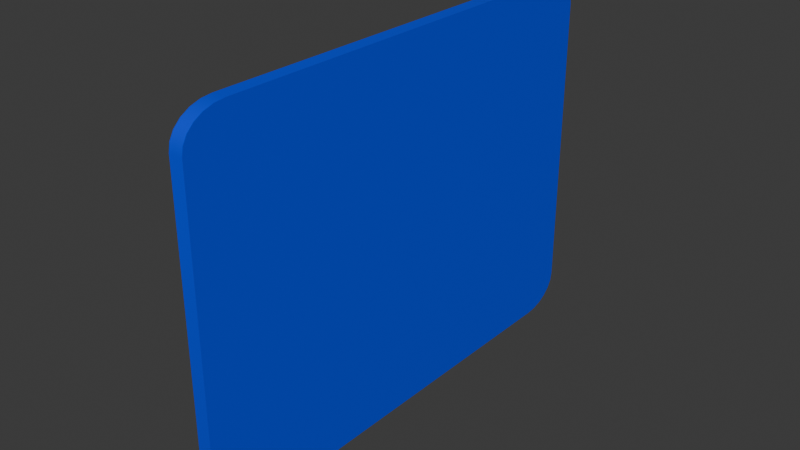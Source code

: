 # Source: Flecha.blend  (saved by Blender 4.2.67; exported with 4.5.12 LTS)
import bpy
from mathutils import Matrix  # noqa: F401  (used for matrix-valued properties, if any)

bpy.ops.wm.read_factory_settings(use_empty=True)
scene = bpy.context.scene
scene.name = 'Scene'

# ---- collections
col_collection = bpy.data.collections.new('Collection'); scene.collection.children.link(col_collection)

# ---- materials (node trees are filled in below, after node groups)
mat_flecha = bpy.data.materials.new('Flecha')
mat_cartel = bpy.data.materials.new('Cartel')

# ---- node groups
ng_smooth_by_angle = bpy.data.node_groups.new('Smooth by Angle', 'GeometryNodeTree')
_s = ng_smooth_by_angle.interface.new_socket(name='Mesh', in_out='OUTPUT', socket_type='NodeSocketGeometry')
_s = ng_smooth_by_angle.interface.new_socket(name='Mesh', in_out='INPUT', socket_type='NodeSocketGeometry')
_s = ng_smooth_by_angle.interface.new_socket(name='Angle', in_out='INPUT', socket_type='NodeSocketFloat')
_s.subtype = 'ANGLE'
_s.default_value = 0.5236
_s.min_value = 0.0
_s.max_value = 3.142
_s.description = 'Maximum face angle for smooth edges'
_s = ng_smooth_by_angle.interface.new_socket(name='Ignore Sharpness', in_out='INPUT', socket_type='NodeSocketBool')
_s.force_non_field = True
ng_smooth_by_angle.description = 'Set the sharpness of mesh edges based on the angle between the neighboring faces'
ng_smooth_by_angle.is_modifier = True
_N = ng_smooth_by_angle.nodes; _L = ng_smooth_by_angle.links
n0 = _N.new('GeometryNodeSetShadeSmooth'); n0.name = 'Set Shade Smooth'; n0.location = (120, -80)
n0.domain = 'EDGE'
n1 = _N.new('GeometryNodeSetShadeSmooth'); n1.name = 'Set Shade Smooth.001'; n1.location = (300, -80)
n2 = _N.new('NodeGroupOutput'); n2.name = 'Group Output'; n2.location = (480, -80)
n3 = _N.new('GeometryNodeInputMeshEdgeAngle'); n3.name = 'Edge Angle'; n3.location = (-440, -240)
n4 = _N.new('NodeGroupInput'); n4.name = 'Group Input'; n4.location = (-80, -80)
n5 = _N.new('GeometryNodeInputEdgeSmooth'); n5.name = 'Is Edge Smooth'; n5.location = (-260, -120)
n6 = _N.new('GeometryNodeInputShadeSmooth'); n6.name = 'Is Shade Smooth'; n6.location = (-440, -397)
n7 = _N.new('FunctionNodeCompare'); n7.name = 'Compare'; n7.location = (-260, -260)
n7.operation = 'LESS_EQUAL'
n7.inputs[6].default_value = (0.0, 0.0, 0.0, 0.0)
n7.inputs[7].default_value = (0.0, 0.0, 0.0, 0.0)
n8 = _N.new('FunctionNodeBooleanMath'); n8.name = 'Boolean Math.001'; n8.location = (-80, -260)
n9 = _N.new('NodeGroupInput'); n9.name = 'Group Input.001'; n9.location = (-440, -329)
n10 = _N.new('NodeGroupInput'); n10.name = 'Group Input.002'; n10.location = (-259, -189)
n11 = _N.new('FunctionNodeBooleanMath'); n11.name = 'Boolean Math'; n11.location = (-80, -149)
n11.operation = 'OR'
n12 = _N.new('FunctionNodeBooleanMath'); n12.name = 'Boolean Math.002'; n12.location = (-260, -380)
n12.operation = 'OR'
n13 = _N.new('NodeGroupInput'); n13.name = 'Group Input.003'; n13.location = (-440, -460)
_L.new(n3.outputs[0], n7.inputs[0])
_L.new(n1.outputs[0], n2.inputs[0])
_L.new(n9.outputs[1], n7.inputs[1])
_L.new(n7.outputs[0], n8.inputs[0])
_L.new(n4.outputs[0], n0.inputs[0])
_L.new(n0.outputs[0], n1.inputs[0])
_L.new(n8.outputs[0], n0.inputs[2])
_L.new(n10.outputs[2], n11.inputs[1])
_L.new(n5.outputs[0], n11.inputs[0])
_L.new(n11.outputs[0], n0.inputs[1])
_L.new(n13.outputs[2], n12.inputs[1])
_L.new(n6.outputs[0], n12.inputs[0])
_L.new(n12.outputs[0], n8.inputs[1])
n2.is_active_output = True

# ---- material node trees
mat_flecha.use_nodes = True; mat_flecha.node_tree.nodes.clear()
_N = mat_flecha.node_tree.nodes; _L = mat_flecha.node_tree.links
n0 = _N.new('ShaderNodeBsdfPrincipled'); n0.name = 'Principled BSDF'; n0.location = (10, 300)
n0.inputs[0].default_value = (0.8003, 0.0, 0.1986, 1.0)
n1 = _N.new('ShaderNodeOutputMaterial'); n1.name = 'Material Output'; n1.location = (300, 300)
_L.new(n0.outputs[0], n1.inputs[0])
n1.is_active_output = True
mat_cartel.use_nodes = True; mat_cartel.node_tree.nodes.clear()
_N = mat_cartel.node_tree.nodes; _L = mat_cartel.node_tree.links
n0 = _N.new('ShaderNodeBsdfPrincipled'); n0.name = 'Principled BSDF'; n0.location = (10, 300)
n0.inputs[0].default_value = (0.0, 0.05548, 0.8002, 1.0)
n1 = _N.new('ShaderNodeOutputMaterial'); n1.name = 'Material Output'; n1.location = (300, 300)
_L.new(n0.outputs[0], n1.inputs[0])
n1.is_active_output = True

# ---- world
world_world = bpy.data.worlds.new('World'); scene.world = world_world
world_world.use_nodes = True; world_world.node_tree.nodes.clear()
_N = world_world.node_tree.nodes; _L = world_world.node_tree.links
n0 = _N.new('ShaderNodeOutputWorld'); n0.name = 'World Output'; n0.location = (300, 300)
n1 = _N.new('ShaderNodeBackground'); n1.name = 'Background'; n1.location = (10, 300)
n1.inputs[0].default_value = (0.05088, 0.05088, 0.05088, 1.0)
_L.new(n1.outputs[0], n0.inputs[0])
n0.is_active_output = True
world_world.color = (0.05088, 0.05088, 0.05088)
world_world.sun_shadow_jitter_overblur = 0.0

# ---- meshes
me_circle = bpy.data.meshes.new('Circle')
me_circle.from_pydata([(0.01708, 0.2771, 0.04138), (-0.01708, 0.2771, 0.04138), (0.01096, 0.2848, 0.04138), (0.003778, 0.2889, 0.04138), (-0.003778, 0.2889, 0.04138), (-0.01096, 0.2848, 0.04138), (-0.01708, 0.2771, 0.0), (0.01708, 0.2771, 0.0), (-0.01096, 0.2848, 0.0), (-0.003778, 0.2889, 0.0), (0.003778, 0.2889, 0.0), (0.01096, 0.2848, 0.0), (-0.2488, -0.1242, 0.04138), (-0.232, -0.1534, 0.04138), (-0.2523, -0.1332, 0.04138), (-0.2523, -0.1413, 0.04138), (-0.2485, -0.1478, 0.04138), (-0.2415, -0.1519, 0.04138), (0.232, -0.1534, 0.04138), (0.2488, -0.1242, 0.04138), (0.2415, -0.1519, 0.04138), (0.2485, -0.1478, 0.04138), (0.2523, -0.1413, 0.04138), (0.2523, -0.1332, 0.04138), (-0.232, -0.1534, 0.0), (-0.2488, -0.1242, 0.0), (-0.2415, -0.1519, 0.0), (-0.2485, -0.1478, 0.0), (-0.2523, -0.1413, 0.0), (-0.2523, -0.1332, 0.0), (0.2488, -0.1242, 0.0), (0.232, -0.1534, 0.0), (0.2523, -0.1332, 0.0), (0.2523, -0.1413, 0.0), (0.2485, -0.1478, 0.0), (0.2415, -0.1519, 0.0), (0.08854, -0.1945, 0.04138), (0.1296, -0.1534, 0.04138), (0.04744, -0.1534, 0.04138), (0.09055, -0.1818, 0.04138), (0.09639, -0.1703, 0.04138), (0.1055, -0.1612, 0.04138), (0.1169, -0.1554, 0.04138), (-0.1296, -0.1534, 0.04138), (-0.08854, -0.1945, 0.04138), (-0.04744, -0.1534, 0.04138), (-0.1169, -0.1554, 0.04138), (-0.1055, -0.1612, 0.04138), (-0.09639, -0.1703, 0.04138), (-0.09055, -0.1818, 0.04138), (0.1296, -0.1534, 0.0), (0.08854, -0.1945, 0.0), (0.04744, -0.1534, 0.0), (0.1169, -0.1554, 0.0), (0.1055, -0.1612, 0.0), (0.09639, -0.1703, 0.0), (0.09055, -0.1818, 0.0), (-0.08854, -0.1945, 0.0), (-0.1296, -0.1534, 0.0), (-0.04744, -0.1534, 0.0), (-0.09055, -0.1818, 0.0), (-0.09639, -0.1703, 0.0), (-0.1055, -0.1612, 0.0), (-0.1169, -0.1554, 0.0), (0.03446, -1.07, 0.04138), (0.08854, -1.016, 0.04138), (0.05117, -1.068, 0.04138), (0.06625, -1.06, 0.04138), (0.07821, -1.048, 0.04138), (0.08589, -1.033, 0.04138), (-0.08854, -1.016, 0.04138), (-0.03446, -1.07, 0.04138), (-0.08589, -1.033, 0.04138), (-0.07821, -1.048, 0.04138), (-0.06625, -1.06, 0.04138), (-0.05117, -1.068, 0.04138), (0.08854, -1.016, 0.0), (0.03446, -1.07, 0.0), (0.08589, -1.033, 0.0), (0.07821, -1.048, 0.0), (0.06625, -1.06, 0.0), (0.05117, -1.068, 0.0), (-0.03446, -1.07, 0.0), (-0.08854, -1.016, 0.0), (-0.05117, -1.068, 0.0), (-0.06625, -1.06, 0.0), (-0.07821, -1.048, 0.0), (-0.08589, -1.033, 0.0)], [], [(70, 44, 57, 83), (7, 50, 52), (80, 76, 78, 79), (12, 1, 6, 25), (0, 19, 30, 7), (36, 65, 76, 51), (18, 37, 50, 31), (43, 13, 24, 58), (0, 7, 11, 2), (2, 11, 10, 3), (3, 10, 9, 4), (4, 9, 8, 5), (5, 8, 6, 1), (64, 71, 82, 77), (12, 25, 29, 14), (14, 29, 28, 15), (15, 28, 27, 16), (16, 27, 26, 17), (17, 26, 24, 13), (18, 31, 35, 20), (20, 35, 34, 21), (21, 34, 33, 22), (22, 33, 32, 23), (23, 32, 30, 19), (36, 39, 38), (39, 40, 38), (40, 41, 38), (41, 42, 38), (42, 37, 38), (43, 46, 45), (46, 47, 45), (47, 48, 45), (48, 49, 45), (49, 44, 45), (50, 53, 52), (53, 54, 52), (54, 55, 52), (55, 56, 52), (56, 51, 52), (57, 60, 59), (60, 61, 59), (61, 62, 59), (62, 63, 59), (63, 58, 59), (36, 51, 56, 39), (39, 56, 55, 40), (40, 55, 54, 41), (41, 54, 53, 42), (42, 53, 50, 37), (43, 58, 63, 46), (46, 63, 62, 47), (47, 62, 61, 48), (48, 61, 60, 49), (49, 60, 57, 44), (0, 1, 38), (64, 77, 81, 66), (66, 81, 80, 67), (67, 80, 79, 68), (68, 79, 78, 69), (69, 78, 76, 65), (70, 83, 87, 72), (72, 87, 86, 73), (73, 86, 85, 74), (74, 85, 84, 75), (75, 84, 82, 71), (74, 70, 72, 73), (64, 74, 75, 71), (68, 64, 66, 67), (36, 38, 45, 44), (65, 36, 68, 69), (64, 44, 70, 74), (68, 36, 44, 64), (1, 12, 43), (12, 14, 13), (43, 12, 13), (14, 15, 16), (16, 17, 14), (17, 13, 14), (4, 5, 2), (5, 1, 0), (2, 3, 4), (19, 0, 37), (0, 2, 5), (22, 23, 20), (23, 19, 20), (20, 21, 22), (37, 18, 19), (18, 20, 19), (38, 37, 0), (43, 45, 1), (1, 45, 38), (58, 24, 25), (24, 26, 25), (26, 27, 28), (28, 29, 26), (29, 25, 26), (25, 6, 58), (6, 8, 7), (58, 6, 59), (8, 9, 10), (10, 11, 8), (11, 7, 8), (7, 30, 50), (30, 32, 31), (50, 30, 31), (32, 33, 34), (34, 35, 32), (35, 31, 32), (59, 6, 7), (52, 59, 7), (82, 80, 81, 77), (86, 82, 84, 85), (57, 86, 87, 83), (51, 76, 80, 82), (52, 51, 57, 59), (57, 51, 82, 86)])
me_circle.polygons.foreach_set('use_smooth', [True] * 116)
_uv = me_circle.uv_layers.new(name='UVMap')
_uv.uv.foreach_set('vector', [0.5238, 0.01122, 0.5238, 0.1105, 0.5105, 0.1105, 0.5105, 0.01122, 0.4607, 0.2644, 0.4233, 0.185, 0.4393, 0.182, 0.4028, 0.006741, 0.4001, 0.01604, 0.4, 0.0127, 0.4009, 0.009495, 0.5238, 0.1359, 0.5238, 0.1919, 0.5105, 0.1919, 0.5105, 0.1359, 0.5238, 0.1972, 0.5238, 0.2532, 0.5105, 0.2532, 0.5105, 0.1972, 0.5238, 0.2785, 0.5238, 0.3778, 0.5105, 0.3778, 0.5105, 0.2785, 0.5238, 0.2584, 0.5238, 0.2707, 0.5105, 0.2707, 0.5105, 0.2584, 0.5238, 0.1183, 0.5238, 0.1307, 0.5105, 0.1307, 0.5105, 0.1183, 0.5238, 0.1972, 0.5105, 0.1972, 0.5105, 0.196, 0.5238, 0.196, 0.5238, 0.196, 0.5105, 0.196, 0.5105, 0.195, 0.5238, 0.195, 0.5238, 0.195, 0.5105, 0.195, 0.5105, 0.1941, 0.5238, 0.1941, 0.5238, 0.1941, 0.5105, 0.1941, 0.5105, 0.1931, 0.5238, 0.1931, 0.5238, 0.1931, 0.5105, 0.1931, 0.5105, 0.1919, 0.5238, 0.1919, 0.5238, 0.3881, 0.5238, 0.3964, 0.5105, 0.3964, 0.5105, 0.3881, 0.5238, 0.1359, 0.5105, 0.1359, 0.5105, 0.1347, 0.5238, 0.1347, 0.5238, 0.1347, 0.5105, 0.1347, 0.5105, 0.1337, 0.5238, 0.1337, 0.5238, 0.1337, 0.5105, 0.1337, 0.5105, 0.1328, 0.5238, 0.1328, 0.5238, 0.1328, 0.5105, 0.1328, 0.5105, 0.1318, 0.5238, 0.1318, 0.5238, 0.1318, 0.5105, 0.1318, 0.5105, 0.1307, 0.5238, 0.1307, 0.5238, 0.2584, 0.5105, 0.2584, 0.5105, 0.2572, 0.5238, 0.2572, 0.5238, 0.2572, 0.5105, 0.2572, 0.5105, 0.2562, 0.5238, 0.2562, 0.5238, 0.2562, 0.5105, 0.2562, 0.5105, 0.2553, 0.5238, 0.2553, 0.5238, 0.2553, 0.5105, 0.2553, 0.5105, 0.2543, 0.5238, 0.2543, 0.5238, 0.2543, 0.5105, 0.2543, 0.5105, 0.2532, 0.5238, 0.2532, 0.3296, 0.09172, 0.3297, 0.08918, 0.3391, 0.08523, 0.3297, 0.08918, 0.3289, 0.08675, 0.3391, 0.08523, 0.3289, 0.08675, 0.3275, 0.08466, 0.3391, 0.08523, 0.3275, 0.08466, 0.3255, 0.08311, 0.3391, 0.08523, 0.3255, 0.08311, 0.3231, 0.08226, 0.3391, 0.08523, 0.3734, 0.09165, 0.3709, 0.09158, 0.3575, 0.08867, 0.3709, 0.09158, 0.3685, 0.09229, 0.3575, 0.08867, 0.3685, 0.09229, 0.3664, 0.09373, 0.3575, 0.08867, 0.3664, 0.09373, 0.3648, 0.09574, 0.3575, 0.08867, 0.3648, 0.09574, 0.364, 0.09813, 0.3575, 0.08867, 0.4233, 0.185, 0.4257, 0.1841, 0.4393, 0.182, 0.4257, 0.1841, 0.4277, 0.1826, 0.4393, 0.182, 0.4277, 0.1826, 0.4292, 0.1805, 0.4393, 0.182, 0.4292, 0.1805, 0.4299, 0.1781, 0.4393, 0.182, 0.4299, 0.1781, 0.4298, 0.1755, 0.4393, 0.182, 0.4642, 0.1691, 0.465, 0.1715, 0.4577, 0.1786, 0.465, 0.1715, 0.4666, 0.1735, 0.4577, 0.1786, 0.4666, 0.1735, 0.4687, 0.1749, 0.4577, 0.1786, 0.4687, 0.1749, 0.4711, 0.1757, 0.4577, 0.1786, 0.4711, 0.1757, 0.4736, 0.1756, 0.4577, 0.1786, 0.5238, 0.2785, 0.5105, 0.2785, 0.5105, 0.277, 0.5238, 0.277, 0.5238, 0.277, 0.5105, 0.277, 0.5105, 0.2754, 0.5238, 0.2754, 0.5238, 0.2754, 0.5105, 0.2754, 0.5105, 0.2739, 0.5238, 0.2739, 0.5238, 0.2739, 0.5105, 0.2739, 0.5105, 0.2723, 0.5238, 0.2723, 0.5238, 0.2723, 0.5105, 0.2723, 0.5105, 0.2707, 0.5238, 0.2707, 0.5238, 0.1183, 0.5105, 0.1183, 0.5105, 0.1168, 0.5238, 0.1168, 0.5238, 0.1168, 0.5105, 0.1168, 0.5105, 0.1152, 0.5238, 0.1152, 0.5238, 0.1152, 0.5105, 0.1152, 0.5105, 0.1136, 0.5238, 0.1136, 0.5238, 0.1136, 0.5105, 0.1136, 0.5105, 0.1121, 0.5238, 0.1121, 0.5238, 0.1121, 0.5105, 0.1121, 0.5105, 0.1105, 0.5238, 0.1105, 0.3605, 0.002795, 0.3672, 0.004031, 0.3391, 0.08523, 0.5238, 0.3881, 0.5105, 0.3881, 0.5105, 0.386, 0.5238, 0.386, 0.5238, 0.386, 0.5105, 0.386, 0.5105, 0.384, 0.5238, 0.384, 0.5238, 0.384, 0.5105, 0.384, 0.5105, 0.3819, 0.5238, 0.3819, 0.5238, 0.3819, 0.5105, 0.3819, 0.5105, 0.3799, 0.5238, 0.3799, 0.5238, 0.3799, 0.5105, 0.3799, 0.5105, 0.3778, 0.5238, 0.3778, 0.5238, 0.01122, 0.5105, 0.01122, 0.5105, 0.009178, 0.5238, 0.009178, 0.5238, 0.009178, 0.5105, 0.009178, 0.5105, 0.007133, 0.5238, 0.007133, 0.5238, 0.007133, 0.5105, 0.007133, 0.5105, 0.005088, 0.5238, 0.005088, 0.5238, 0.005088, 0.5105, 0.005088, 0.5105, 0.003044, 0.5238, 0.003044, 0.5238, 0.003044, 0.5105, 0.003044, 0.5105, 0.0009991, 0.5238, 0.0009991, 0.3283, 0.2653, 0.3342, 0.2576, 0.3331, 0.2608, 0.3311, 0.2634, 0.3084, 0.2637, 0.3283, 0.2653, 0.3251, 0.2662, 0.3218, 0.2661, 0.3007, 0.2577, 0.3084, 0.2637, 0.3052, 0.2625, 0.3026, 0.2605, 0.3296, 0.09172, 0.3391, 0.08523, 0.3575, 0.08867, 0.364, 0.09813, 0.2998, 0.2512, 0.3296, 0.09172, 0.3007, 0.2577, 0.2998, 0.2545, 0.3084, 0.2637, 0.364, 0.09813, 0.3342, 0.2576, 0.3283, 0.2653, 0.3007, 0.2577, 0.3296, 0.09172, 0.364, 0.09813, 0.3084, 0.2637, 0.3672, 0.004031, 0.3976, 0.0903, 0.3734, 0.09165, 0.3976, 0.0903, 0.398, 0.09218, 0.3933, 0.09535, 0.3734, 0.09165, 0.3976, 0.0903, 0.3933, 0.09535, 0.398, 0.09218, 0.3977, 0.09375, 0.3967, 0.09487, 0.3967, 0.09487, 0.3952, 0.09542, 0.398, 0.09218, 0.3952, 0.09542, 0.3933, 0.09535, 0.398, 0.09218, 0.365, 0.001273, 0.3663, 0.002318, 0.362, 0.001524, 0.3663, 0.002318, 0.3672, 0.004031, 0.3605, 0.002795, 0.362, 0.001524, 0.3635, 0.0009991, 0.365, 0.001273, 0.301, 0.07229, 0.3605, 0.002795, 0.3231, 0.08226, 0.3605, 0.002795, 0.362, 0.001524, 0.3663, 0.002318, 0.2998, 0.07549, 0.3, 0.07391, 0.3015, 0.07793, 0.3, 0.07391, 0.301, 0.07229, 0.3015, 0.07793, 0.3015, 0.07793, 0.3002, 0.07687, 0.2998, 0.07549, 0.3231, 0.08226, 0.3033, 0.07855, 0.301, 0.07229, 0.3033, 0.07855, 0.3015, 0.07793, 0.301, 0.07229, 0.3391, 0.08523, 0.3231, 0.08226, 0.3605, 0.002795, 0.3734, 0.09165, 0.3575, 0.08867, 0.3672, 0.004031, 0.3672, 0.004031, 0.3575, 0.08867, 0.3391, 0.08523, 0.4736, 0.1756, 0.4935, 0.1719, 0.4978, 0.1769, 0.4935, 0.1719, 0.4954, 0.1718, 0.4978, 0.1769, 0.4954, 0.1718, 0.4969, 0.1724, 0.4979, 0.1735, 0.4979, 0.1735, 0.4982, 0.1751, 0.4954, 0.1718, 0.4982, 0.1751, 0.4978, 0.1769, 0.4954, 0.1718, 0.4978, 0.1769, 0.4674, 0.2632, 0.4736, 0.1756, 0.4674, 0.2632, 0.4665, 0.2649, 0.4607, 0.2644, 0.4736, 0.1756, 0.4674, 0.2632, 0.4577, 0.1786, 0.4665, 0.2649, 0.4652, 0.266, 0.4638, 0.2662, 0.4638, 0.2662, 0.4622, 0.2657, 0.4665, 0.2649, 0.4622, 0.2657, 0.4607, 0.2644, 0.4665, 0.2649, 0.4607, 0.2644, 0.4013, 0.195, 0.4233, 0.185, 0.4013, 0.195, 0.4002, 0.1933, 0.4035, 0.1887, 0.4233, 0.185, 0.4013, 0.195, 0.4035, 0.1887, 0.4002, 0.1933, 0.4, 0.1918, 0.4005, 0.1904, 0.4005, 0.1904, 0.4017, 0.1893, 0.4002, 0.1933, 0.4017, 0.1893, 0.4035, 0.1887, 0.4002, 0.1933, 0.4577, 0.1786, 0.4674, 0.2632, 0.4607, 0.2644, 0.4393, 0.182, 0.4577, 0.1786, 0.4607, 0.2644, 0.422, 0.00109, 0.4028, 0.006741, 0.4054, 0.004704, 0.4086, 0.003586, 0.4313, 0.003832, 0.422, 0.00109, 0.4253, 0.0009991, 0.4285, 0.001944, 0.4642, 0.1691, 0.4313, 0.003832, 0.4333, 0.00648, 0.4344, 0.009627, 0.4298, 0.1755, 0.4001, 0.01604, 0.4028, 0.006741, 0.422, 0.00109, 0.4393, 0.182, 0.4298, 0.1755, 0.4642, 0.1691, 0.4577, 0.1786, 0.4642, 0.1691, 0.4298, 0.1755, 0.422, 0.00109, 0.4313, 0.003832])
me_circle.materials.append(mat_flecha)
me_circle.update()
me_cube = bpy.data.meshes.new('Cube')
me_cube.from_pydata([(-0.02103, -0.4634, -0.7517), (-0.02103, -0.5608, -0.6211), (-0.02103, -0.4886, -0.7472), (-0.02103, -0.5121, -0.7342), (-0.02103, -0.5322, -0.7134), (-0.02103, -0.5477, -0.6864), (-0.02103, -0.5574, -0.6549), (-0.02103, -0.5608, 0.6211), (-0.02103, -0.4634, 0.7517), (-0.02103, -0.5574, 0.6549), (-0.02103, -0.5477, 0.6864), (-0.02103, -0.5322, 0.7134), (-0.02103, -0.5121, 0.7342), (-0.02103, -0.4886, 0.7472), (-0.02103, 0.5608, -0.6211), (-0.02103, 0.4634, -0.7517), (-0.02103, 0.5574, -0.6549), (-0.02103, 0.5477, -0.6864), (-0.02103, 0.5322, -0.7134), (-0.02103, 0.5121, -0.7342), (-0.02103, 0.4886, -0.7472), (-0.02103, 0.4634, 0.7517), (-0.02103, 0.5608, 0.6211), (-0.02103, 0.4886, 0.7472), (-0.02103, 0.5121, 0.7342), (-0.02103, 0.5322, 0.7134), (-0.02103, 0.5477, 0.6864), (-0.02103, 0.5574, 0.6549), (0.02103, -0.5608, -0.6211), (0.02103, -0.4634, -0.7517), (0.02103, -0.5574, -0.6549), (0.02103, -0.5477, -0.6864), (0.02103, -0.5322, -0.7134), (0.02103, -0.5121, -0.7342), (0.02103, -0.4886, -0.7472), (0.02103, -0.4634, 0.7517), (0.02103, -0.5608, 0.6211), (0.02103, -0.4886, 0.7472), (0.02103, -0.5121, 0.7342), (0.02103, -0.5322, 0.7134), (0.02103, -0.5477, 0.6864), (0.02103, -0.5574, 0.6549), (0.02103, 0.4634, -0.7517), (0.02103, 0.5608, -0.6211), (0.02103, 0.4886, -0.7472), (0.02103, 0.5121, -0.7342), (0.02103, 0.5322, -0.7134), (0.02103, 0.5477, -0.6864), (0.02103, 0.5574, -0.6549), (0.02103, 0.5608, 0.6211), (0.02103, 0.4634, 0.7517), (0.02103, 0.5574, 0.6549), (0.02103, 0.5477, 0.6864), (0.02103, 0.5322, 0.7134), (0.02103, 0.5121, 0.7342), (0.02103, 0.4886, 0.7472)], [], [(28, 36, 7, 1), (43, 28, 29), (50, 21, 8, 35), (1, 14, 15), (14, 22, 49, 43), (42, 15, 20, 44), (44, 20, 19, 45), (45, 19, 18, 46), (46, 18, 17, 47), (47, 17, 16, 48), (48, 16, 14, 43), (21, 50, 55, 23), (23, 55, 54, 24), (24, 54, 53, 25), (25, 53, 52, 26), (26, 52, 51, 27), (27, 51, 49, 22), (0, 29, 34, 2), (2, 34, 33, 3), (3, 33, 32, 4), (4, 32, 31, 5), (5, 31, 30, 6), (6, 30, 28, 1), (35, 8, 13, 37), (37, 13, 12, 38), (38, 12, 11, 39), (39, 11, 10, 40), (40, 10, 9, 41), (41, 9, 7, 36), (15, 42, 29, 0), (29, 42, 43), (42, 44, 45), (48, 42, 47), (45, 46, 42), (46, 47, 42), (48, 43, 42), (43, 49, 28), (49, 51, 50), (51, 52, 50), (52, 53, 50), (53, 54, 50), (54, 55, 50), (50, 35, 49), (35, 37, 38), (49, 35, 36), (38, 39, 35), (39, 40, 35), (40, 41, 35), (41, 36, 35), (36, 28, 49), (28, 30, 29), (30, 31, 29), (31, 32, 29), (32, 33, 29), (33, 34, 29), (15, 0, 1), (0, 2, 3), (6, 0, 5), (3, 4, 0), (4, 5, 0), (6, 1, 0), (1, 7, 14), (7, 9, 8), (9, 10, 8), (10, 11, 8), (11, 12, 8), (12, 13, 8), (8, 21, 7), (21, 23, 24), (7, 21, 22), (24, 25, 21), (25, 26, 21), (26, 27, 21), (27, 22, 21), (22, 14, 7), (14, 16, 15), (16, 17, 15), (17, 18, 15), (18, 19, 15), (19, 20, 15)])
me_cube.polygons.foreach_set('use_smooth', [True] * 80)
_uv = me_cube.uv_layers.new(name='UVMap')
_uv.uv.foreach_set('vector', [0.5002, 0.2462, 0.5002, 0.0009991, 0.5085, 0.0009991, 0.5085, 0.2462, 0.02677, 0.0009991, 0.02677, 0.2224, 0.0009991, 0.2032, 0.5002, 0.7806, 0.5085, 0.7806, 0.5085, 0.9636, 0.5002, 0.9636, 0.272, 0.4458, 0.272, 0.2244, 0.2978, 0.2436, 0.5085, 0.5, 0.5085, 0.7452, 0.5002, 0.7452, 0.5002, 0.5, 0.5002, 0.4646, 0.5085, 0.4646, 0.5085, 0.4696, 0.5002, 0.4696, 0.5002, 0.4696, 0.5085, 0.4696, 0.5085, 0.4749, 0.5002, 0.4749, 0.5002, 0.4749, 0.5085, 0.4749, 0.5085, 0.4806, 0.5002, 0.4806, 0.5002, 0.4806, 0.5085, 0.4806, 0.5085, 0.4868, 0.5002, 0.4868, 0.5002, 0.4868, 0.5085, 0.4868, 0.5085, 0.4933, 0.5002, 0.4933, 0.5002, 0.4933, 0.5085, 0.4933, 0.5085, 0.5, 0.5002, 0.5, 0.5085, 0.7806, 0.5002, 0.7806, 0.5002, 0.7756, 0.5085, 0.7756, 0.5085, 0.7756, 0.5002, 0.7756, 0.5002, 0.7703, 0.5085, 0.7703, 0.5085, 0.7703, 0.5002, 0.7703, 0.5002, 0.7646, 0.5085, 0.7646, 0.5085, 0.7646, 0.5002, 0.7646, 0.5002, 0.7584, 0.5085, 0.7584, 0.5085, 0.7584, 0.5002, 0.7584, 0.5002, 0.7519, 0.5085, 0.7519, 0.5085, 0.7519, 0.5002, 0.7519, 0.5002, 0.7452, 0.5085, 0.7452, 0.5085, 0.2816, 0.5002, 0.2816, 0.5002, 0.2766, 0.5085, 0.2766, 0.5085, 0.2766, 0.5002, 0.2766, 0.5002, 0.2713, 0.5085, 0.2713, 0.5085, 0.2713, 0.5002, 0.2713, 0.5002, 0.2656, 0.5085, 0.2656, 0.5085, 0.2656, 0.5002, 0.2656, 0.5002, 0.2594, 0.5085, 0.2594, 0.5085, 0.2594, 0.5002, 0.2594, 0.5002, 0.2529, 0.5085, 0.2529, 0.5085, 0.2529, 0.5002, 0.2529, 0.5002, 0.2462, 0.5085, 0.2462, 0.5002, 0.9636, 0.5085, 0.9636, 0.5085, 0.9686, 0.5002, 0.9686, 0.5002, 0.9686, 0.5085, 0.9686, 0.5085, 0.9739, 0.5002, 0.9739, 0.5002, 0.9739, 0.5085, 0.9739, 0.5085, 0.9796, 0.5002, 0.9796, 0.5002, 0.9796, 0.5085, 0.9796, 0.5085, 0.9858, 0.5002, 0.9858, 0.5002, 0.9858, 0.5085, 0.9858, 0.5085, 0.9923, 0.5002, 0.9923, 0.5002, 0.9923, 0.5085, 0.9923, 0.5085, 0.999, 0.5002, 0.999, 0.5085, 0.4646, 0.5002, 0.4646, 0.5002, 0.2816, 0.5085, 0.2816, 0.0009991, 0.2032, 0.0009991, 0.02022, 0.02677, 0.0009991, 0.0009991, 0.02022, 0.001877, 0.01525, 0.004451, 0.01061, 0.0201, 0.001654, 0.0009991, 0.02022, 0.01388, 0.003575, 0.004451, 0.01061, 0.008546, 0.006629, 0.0009991, 0.02022, 0.008546, 0.006629, 0.01388, 0.003575, 0.0009991, 0.02022, 0.0201, 0.001654, 0.02677, 0.0009991, 0.0009991, 0.02022, 0.02677, 0.0009991, 0.272, 0.0009991, 0.02677, 0.2224, 0.272, 0.0009991, 0.2787, 0.001654, 0.2978, 0.02022, 0.2787, 0.001654, 0.2849, 0.003574, 0.2978, 0.02022, 0.2849, 0.003574, 0.2902, 0.006629, 0.2978, 0.02022, 0.2902, 0.006629, 0.2943, 0.01061, 0.2978, 0.02022, 0.2943, 0.01061, 0.2969, 0.01525, 0.2978, 0.02022, 0.2978, 0.02022, 0.2978, 0.2032, 0.272, 0.0009991, 0.2978, 0.2032, 0.2969, 0.2081, 0.2943, 0.2128, 0.272, 0.0009991, 0.2978, 0.2032, 0.272, 0.2224, 0.2943, 0.2128, 0.2902, 0.2168, 0.2978, 0.2032, 0.2902, 0.2168, 0.2849, 0.2198, 0.2978, 0.2032, 0.2849, 0.2198, 0.2787, 0.2217, 0.2978, 0.2032, 0.2787, 0.2217, 0.272, 0.2224, 0.2978, 0.2032, 0.272, 0.2224, 0.02677, 0.2224, 0.272, 0.0009991, 0.02677, 0.2224, 0.0201, 0.2217, 0.0009991, 0.2032, 0.0201, 0.2217, 0.01388, 0.2198, 0.0009991, 0.2032, 0.01388, 0.2198, 0.008546, 0.2168, 0.0009991, 0.2032, 0.008546, 0.2168, 0.004451, 0.2128, 0.0009991, 0.2032, 0.004451, 0.2128, 0.001877, 0.2081, 0.0009991, 0.2032, 0.2978, 0.2436, 0.2978, 0.4265, 0.272, 0.4458, 0.2978, 0.4265, 0.2969, 0.4315, 0.2943, 0.4362, 0.2787, 0.4451, 0.2978, 0.4265, 0.2849, 0.4432, 0.2943, 0.4362, 0.2902, 0.4401, 0.2978, 0.4265, 0.2902, 0.4401, 0.2849, 0.4432, 0.2978, 0.4265, 0.2787, 0.4451, 0.272, 0.4458, 0.2978, 0.4265, 0.272, 0.4458, 0.02677, 0.4458, 0.272, 0.2244, 0.02677, 0.4458, 0.0201, 0.4451, 0.0009991, 0.4265, 0.0201, 0.4451, 0.01388, 0.4432, 0.0009991, 0.4265, 0.01388, 0.4432, 0.008546, 0.4401, 0.0009991, 0.4265, 0.008546, 0.4401, 0.004451, 0.4362, 0.0009991, 0.4265, 0.004451, 0.4362, 0.001877, 0.4315, 0.0009991, 0.4265, 0.0009991, 0.4265, 0.0009991, 0.2436, 0.02677, 0.4458, 0.0009991, 0.2436, 0.001877, 0.2386, 0.004451, 0.234, 0.02677, 0.4458, 0.0009991, 0.2436, 0.02677, 0.2244, 0.004451, 0.234, 0.008546, 0.23, 0.0009991, 0.2436, 0.008546, 0.23, 0.01388, 0.227, 0.0009991, 0.2436, 0.01388, 0.227, 0.0201, 0.225, 0.0009991, 0.2436, 0.0201, 0.225, 0.02677, 0.2244, 0.0009991, 0.2436, 0.02677, 0.2244, 0.272, 0.2244, 0.02677, 0.4458, 0.272, 0.2244, 0.2787, 0.225, 0.2978, 0.2436, 0.2787, 0.225, 0.2849, 0.227, 0.2978, 0.2436, 0.2849, 0.227, 0.2902, 0.23, 0.2978, 0.2436, 0.2902, 0.23, 0.2943, 0.234, 0.2978, 0.2436, 0.2943, 0.234, 0.2969, 0.2386, 0.2978, 0.2436])
me_cube.materials.append(mat_cartel)
me_cube.update()

# ---- objects
ob_circle = bpy.data.objects.new('Circle', me_circle)
ob_cube = bpy.data.objects.new('Cube', me_cube)

# ---- transforms, parenting, visibility, modifiers, constraints
ob_circle.location = (-0.0154, -0.3946, 5.018)
ob_circle.rotation_euler = (-3.142, 1.571, 0.0)
_m = ob_circle.modifiers.new('Smooth by Angle', 'NODES')
_m.node_group = ng_smooth_by_angle
_m.use_pin_to_last = True
_m.show_group_selector = False
ob_cube.location = (0.0, 0.0, 5.0)
ob_cube.rotation_euler = (-1.571, -0.0, 0.0)
_m = ob_cube.modifiers.new('Smooth by Angle', 'NODES')
_m.node_group = ng_smooth_by_angle
_m.use_pin_to_last = True
_m.show_group_selector = False

# ---- collection membership
col_collection.objects.link(ob_circle)
col_collection.objects.link(ob_cube)

# ---- scene / render settings (as saved in the file)
scene.frame_start = 1; scene.frame_end = 250; scene.frame_set(1)
scene.render.engine = 'BLENDER_EEVEE_NEXT'
bpy.context.view_layer.update()

# ---- added for rendering (the .blend has no active camera and no usable light): camera, sun
cam_auto = bpy.data.cameras.new('AutoCamera')
cam_auto.lens = 50.0
cam_auto.sensor_width = 36.0
cam_auto.clip_end = 1000.0
ob_auto_camera = bpy.data.objects.new('AutoCamera', cam_auto)
scene.collection.objects.link(ob_auto_camera)
ob_auto_camera.location = (1.71895, -2.0842, 6.38946)
ob_auto_camera.rotation_euler = (1.09748, -7.21219e-08, 0.694738)
scene.camera = ob_auto_camera
light_auto_sun = bpy.data.lights.new('AutoSun', 'SUN')
light_auto_sun.energy = 3.0
light_auto_sun.angle = 0.0523599
ob_auto_sun = bpy.data.objects.new('AutoSun', light_auto_sun)
scene.collection.objects.link(ob_auto_sun)
ob_auto_sun.rotation_euler = (0.872665, 0.174533, 0.523599)
bpy.context.view_layer.update()
